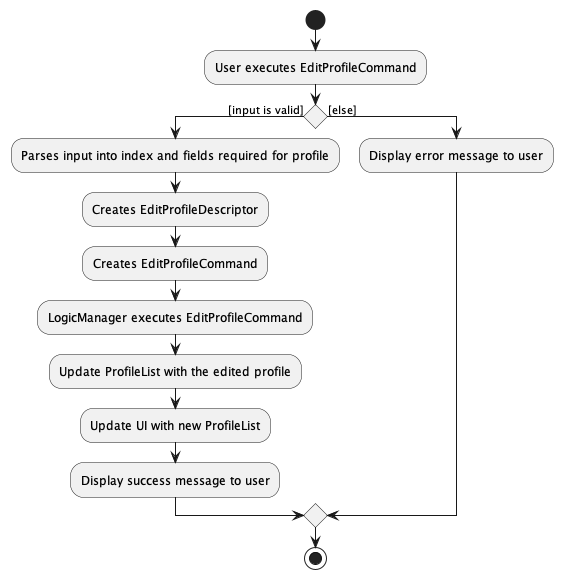

The diagram above was rendered by PlantUML. Its source (embedded in the PNG):
@startuml
start
:User executes EditProfileCommand;

if () then ([input is valid])
    :Parses input into index and fields required for profile;
    :Creates EditProfileDescriptor;
    :Creates EditProfileCommand;
    :LogicManager executes EditProfileCommand;
    :Update ProfileList with the edited profile;
    :Update UI with new ProfileList;
    :Display success message to user;
else ([else])
    :Display error message to user;
endif
stop
@enduml